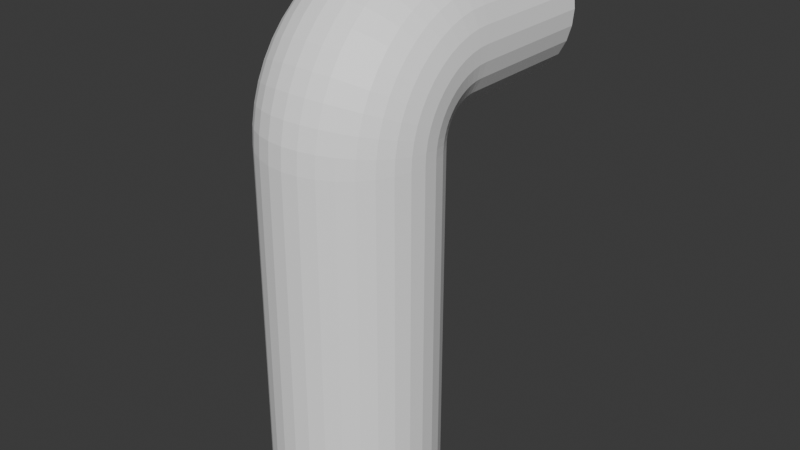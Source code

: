 # Source: octagon_waterfall_pipe.blend  (saved by Blender 4.2.66; exported with 4.5.12 LTS)
import bpy
from mathutils import Matrix  # noqa: F401  (used for matrix-valued properties, if any)

bpy.ops.wm.read_factory_settings(use_empty=True)
scene = bpy.context.scene
scene.name = 'Scene'

# ---- collections
col_collection = bpy.data.collections.new('Collection'); scene.collection.children.link(col_collection)

# ---- materials (node trees are filled in below, after node groups)
mat_watefall = bpy.data.materials.new('watefall')

# ---- material node trees
mat_watefall.use_nodes = True; mat_watefall.node_tree.nodes.clear()
_N = mat_watefall.node_tree.nodes; _L = mat_watefall.node_tree.links
n0 = _N.new('ShaderNodeBsdfPrincipled'); n0.name = 'Principled BSDF'; n0.location = (10, 300)
n1 = _N.new('ShaderNodeOutputMaterial'); n1.name = 'Material Output'; n1.location = (300, 300)
n2 = _N.new('ShaderNodeBrightContrast'); n2.name = 'Brightness/Contrast'; n2.location = (-280, 280)
_L.new(n0.outputs[0], n1.inputs[0])
_L.new(n2.outputs[0], n0.inputs[0])
n1.is_active_output = True

# ---- world
world_world = bpy.data.worlds.new('World'); scene.world = world_world
world_world.use_nodes = True; world_world.node_tree.nodes.clear()
_N = world_world.node_tree.nodes; _L = world_world.node_tree.links
n0 = _N.new('ShaderNodeOutputWorld'); n0.name = 'World Output'; n0.location = (300, 300)
n1 = _N.new('ShaderNodeBackground'); n1.name = 'Background'; n1.location = (10, 300)
n1.inputs[0].default_value = (0.05088, 0.05088, 0.05088, 1.0)
_L.new(n1.outputs[0], n0.inputs[0])
n0.is_active_output = True
world_world.color = (0.05088, 0.05088, 0.05088)
world_world.sun_shadow_jitter_overblur = 0.0

# ---- meshes
me_cylinder = bpy.data.meshes.new('Cylinder')
me_cylinder.from_pydata([(0.0, 1.0, -3.587), (0.0, 1.0, 1.0), (0.1951, 0.9808, -3.587), (0.1951, 0.9808, 1.0), (0.3827, 0.9239, -3.587), (0.3827, 0.9239, 1.0), (0.5556, 0.8315, -3.587), (0.5556, 0.8315, 1.0), (0.7071, 0.7071, -3.587), (0.7071, 0.7071, 1.0), (0.8315, 0.5556, -3.587), (0.8315, 0.5556, 1.0), (0.9239, 0.3827, -3.587), (0.9239, 0.3827, 1.0), (0.9808, 0.1951, -3.587), (0.9808, 0.1951, 1.0), (1.0, 0.0, -3.587), (1.0, 0.0, 1.0), (0.9808, -0.1951, -3.587), (0.9808, -0.1951, 1.0), (0.9239, -0.3827, -3.587), (0.9239, -0.3827, 1.0), (0.8315, -0.5556, -3.587), (0.8315, -0.5556, 1.0), (0.7071, -0.7071, -3.587), (0.7071, -0.7071, 1.0), (0.5556, -0.8315, -3.587), (0.5556, -0.8315, 1.0), (0.3827, -0.9239, -3.587), (0.3827, -0.9239, 1.0), (0.1951, -0.9808, -3.587), (0.1951, -0.9808, 1.0), (0.0, -1.0, -3.587), (0.0, -1.0, 1.0), (-0.1951, -0.9808, -3.587), (-0.1951, -0.9808, 1.0), (-0.3827, -0.9239, -3.587), (-0.3827, -0.9239, 1.0), (-0.5556, -0.8315, -3.587), (-0.5556, -0.8315, 1.0), (-0.7071, -0.7071, -3.587), (-0.7071, -0.7071, 1.0), (-0.8315, -0.5556, -3.587), (-0.8315, -0.5556, 1.0), (-0.9239, -0.3827, -3.587), (-0.9239, -0.3827, 1.0), (-0.9808, -0.1951, -3.587), (-0.9808, -0.1951, 1.0), (-1.0, 0.0, -3.587), (-1.0, 0.0, 1.0), (-0.9808, 0.1951, -3.587), (-0.9808, 0.1951, 1.0), (-0.9239, 0.3827, -3.587), (-0.9239, 0.3827, 1.0), (-0.8315, 0.5556, -3.587), (-0.8315, 0.5556, 1.0), (-0.7071, 0.7071, -3.587), (-0.7071, 0.7071, 1.0), (-0.5556, 0.8315, -3.587), (-0.5556, 0.8315, 1.0), (-0.3827, 0.9239, -3.587), (-0.3827, 0.9239, 1.0), (-0.1951, 0.9808, -3.587), (-0.1951, 0.9808, 1.0), (0.1951, 0.9808, 1.003), (0.3827, 0.9244, 1.01), (0.5556, 0.8328, 1.022), (0.7071, 0.7095, 1.039), (0.8315, 0.5593, 1.058), (0.9239, 0.3879, 1.081), (0.9808, 0.2019, 1.105), (1.0, 0.008451, 1.131), (0.9808, -0.185, 1.156), (0.9239, -0.371, 1.181), (0.8315, -0.5424, 1.203), (0.7071, -0.6926, 1.223), (0.5556, -0.8159, 1.239), (0.3827, -0.9075, 1.251), (0.1951, -0.9639, 1.259), (0.0, -0.983, 1.261), (-0.1951, -0.9639, 1.259), (-0.3827, -0.9075, 1.251), (-0.5556, -0.8159, 1.239), (-0.7071, -0.6926, 1.223), (-0.8315, -0.5424, 1.203), (-0.9239, -0.371, 1.181), (-0.9808, -0.185, 1.156), (-1.0, 0.008451, 1.131), (-0.9808, 0.2019, 1.105), (-0.9239, 0.3879, 1.081), (-0.8315, 0.5593, 1.058), (-0.7071, 0.7095, 1.039), (-0.5556, 0.8328, 1.022), (-0.3827, 0.9244, 1.01), (-0.1951, 0.9808, 1.003), (0.1951, 0.9813, 1.006), (0.3827, 0.9263, 1.02), (0.5556, 0.837, 1.044), (0.7071, 0.7169, 1.076), (0.8315, 0.5705, 1.116), (0.9239, 0.4036, 1.16), (0.9808, 0.2223, 1.209), (1.0, 0.03391, 1.259), (0.9808, -0.1545, 1.31), (0.9239, -0.3357, 1.359), (0.8315, -0.5027, 1.403), (0.7071, -0.6491, 1.442), (0.5556, -0.7692, 1.475), (0.3827, -0.8585, 1.499), (0.1951, -0.9135, 1.513), (0.0, -0.932, 1.518), (-0.1951, -0.9135, 1.513), (-0.3827, -0.8585, 1.499), (-0.5556, -0.7692, 1.475), (-0.7071, -0.6491, 1.442), (-0.8315, -0.5027, 1.403), (-0.9239, -0.3357, 1.359), (-0.9808, -0.1545, 1.31), (-1.0, 0.03391, 1.259), (-0.9808, 0.2223, 1.209), (-0.9239, 0.4036, 1.16), (-0.8315, 0.5705, 1.116), (-0.7071, 0.7169, 1.076), (-0.5556, 0.837, 1.044), (-0.3827, 0.9263, 1.02), (-0.1951, 0.9813, 1.006), (0.1951, 0.9821, 1.008), (0.3827, 0.9295, 1.03), (0.5556, 0.8441, 1.065), (0.7071, 0.7292, 1.113), (0.8315, 0.5892, 1.171), (0.9239, 0.4295, 1.237), (0.9808, 0.2562, 1.309), (1.0, 0.07593, 1.384), (0.9808, -0.1043, 1.458), (0.9239, -0.2776, 1.53), (0.8315, -0.4373, 1.596), (0.7071, -0.5773, 1.654), (0.5556, -0.6922, 1.702), (0.3827, -0.7776, 1.737), (0.1951, -0.8302, 1.759), (0.0, -0.8479, 1.766), (-0.1951, -0.8302, 1.759), (-0.3827, -0.7776, 1.737), (-0.5556, -0.6922, 1.702), (-0.7071, -0.5773, 1.654), (-0.8315, -0.4373, 1.596), (-0.9239, -0.2776, 1.53), (-0.9808, -0.1043, 1.458), (-1.0, 0.07593, 1.384), (-0.9808, 0.2562, 1.309), (-0.9239, 0.4295, 1.237), (-0.8315, 0.5892, 1.171), (-0.7071, 0.7292, 1.113), (-0.5556, 0.8441, 1.065), (-0.3827, 0.9295, 1.03), (-0.1951, 0.9821, 1.008), (0.1951, 0.9832, 1.011), (0.3827, 0.9339, 1.039), (0.5556, 0.8539, 1.086), (0.7071, 0.7462, 1.148), (0.8315, 0.6149, 1.224), (0.9239, 0.4652, 1.31), (0.9808, 0.3028, 1.404), (1.0, 0.1338, 1.501), (0.9808, -0.03514, 1.599), (0.9239, -0.1976, 1.693), (0.8315, -0.3473, 1.779), (0.7071, -0.4786, 1.855), (0.5556, -0.5863, 1.917), (0.3827, -0.6663, 1.963), (0.1951, -0.7156, 1.992), (0.0, -0.7322, 2.001), (-0.1951, -0.7156, 1.992), (-0.3827, -0.6663, 1.963), (-0.5556, -0.5863, 1.917), (-0.7071, -0.4786, 1.855), (-0.8315, -0.3473, 1.779), (-0.9239, -0.1976, 1.693), (-0.9808, -0.03514, 1.599), (-1.0, 0.1338, 1.501), (-0.9808, 0.3028, 1.404), (-0.9239, 0.4652, 1.31), (-0.8315, 0.6149, 1.224), (-0.7071, 0.7462, 1.148), (-0.5556, 0.8539, 1.086), (-0.3827, 0.9339, 1.039), (-0.1951, 0.9832, 1.011), (0.1951, 0.9847, 1.013), (0.3827, 0.9395, 1.048), (0.5556, 0.8662, 1.104), (0.7071, 0.7675, 1.18), (0.8315, 0.6473, 1.272), (0.9239, 0.5102, 1.377), (0.9808, 0.3613, 1.492), (1.0, 0.2065, 1.61), (0.9808, 0.05177, 1.729), (0.9239, -0.09705, 1.843), (0.8315, -0.2342, 1.949), (0.7071, -0.3544, 2.041), (0.5556, -0.4531, 2.117), (0.3827, -0.5264, 2.173), (0.1951, -0.5716, 2.207), (0.0, -0.5868, 2.219), (-0.1951, -0.5716, 2.207), (-0.3827, -0.5264, 2.173), (-0.5556, -0.4531, 2.117), (-0.7071, -0.3544, 2.041), (-0.8315, -0.2342, 1.949), (-0.9239, -0.09705, 1.843), (-0.9808, 0.05177, 1.729), (-1.0, 0.2065, 1.61), (-0.9808, 0.3613, 1.492), (-0.9239, 0.5102, 1.377), (-0.8315, 0.6473, 1.272), (-0.7071, 0.7675, 1.18), (-0.5556, 0.8662, 1.104), (-0.3827, 0.9395, 1.048), (-0.1951, 0.9847, 1.013), (0.1951, 0.9864, 1.016), (0.3827, 0.9462, 1.056), (0.5556, 0.8808, 1.121), (0.7071, 0.7929, 1.209), (0.8315, 0.6858, 1.316), (0.9239, 0.5635, 1.438), (0.9808, 0.4309, 1.571), (1.0, 0.2929, 1.709), (0.9808, 0.155, 1.847), (0.9239, 0.0223, 1.98), (0.8315, -0.09994, 2.102), (0.7071, -0.2071, 2.209), (0.5556, -0.295, 2.297), (0.3827, -0.3604, 2.362), (0.1951, -0.4006, 2.403), (0.0, -0.4142, 2.416), (-0.1951, -0.4006, 2.403), (-0.3827, -0.3604, 2.362), (-0.5556, -0.295, 2.297), (-0.7071, -0.2071, 2.209), (-0.8315, -0.09994, 2.102), (-0.9239, 0.0223, 1.98), (-0.9808, 0.155, 1.847), (-1.0, 0.2929, 1.709), (-0.9808, 0.4309, 1.571), (-0.9239, 0.5635, 1.438), (-0.8315, 0.6858, 1.316), (-0.7071, 0.7929, 1.209), (-0.5556, 0.8808, 1.121), (-0.3827, 0.9462, 1.056), (-0.1951, 0.9864, 1.016), (0.1951, 0.9885, 1.017), (0.3827, 0.9538, 1.063), (0.5556, 0.8976, 1.136), (0.7071, 0.8219, 1.235), (0.8315, 0.7296, 1.355), (0.9239, 0.6244, 1.492), (0.9808, 0.5102, 1.641), (1.0, 0.3914, 1.796), (0.9808, 0.2726, 1.95), (0.9239, 0.1584, 2.099), (0.8315, 0.05319, 2.236), (0.7071, -0.03906, 2.357), (0.5556, -0.1148, 2.455), (0.3827, -0.171, 2.529), (0.1951, -0.2057, 2.574), (0.0, -0.2174, 2.589), (-0.1951, -0.2057, 2.574), (-0.3827, -0.171, 2.529), (-0.5556, -0.1148, 2.455), (-0.7071, -0.03906, 2.357), (-0.8315, 0.05319, 2.236), (-0.9239, 0.1584, 2.099), (-0.9808, 0.2726, 1.95), (-1.0, 0.3914, 1.796), (-0.9808, 0.5102, 1.641), (-0.9239, 0.6244, 1.492), (-0.8315, 0.7296, 1.355), (-0.7071, 0.8219, 1.235), (-0.5556, 0.8976, 1.136), (-0.3827, 0.9538, 1.063), (-0.1951, 0.9885, 1.017), (0.1951, 0.9907, 1.019), (0.3827, 0.9623, 1.068), (0.5556, 0.9161, 1.148), (0.7071, 0.8539, 1.256), (0.8315, 0.7781, 1.387), (0.9239, 0.6917, 1.537), (0.9808, 0.5979, 1.7), (1.0, 0.5003, 1.869), (0.9808, 0.4028, 2.037), (0.9239, 0.309, 2.2), (0.8315, 0.2226, 2.35), (0.7071, 0.1468, 2.481), (0.5556, 0.08461, 2.589), (0.3827, 0.0384, 2.669), (0.1951, 0.009948, 2.718), (0.0, 0.0003414, 2.735), (-0.1951, 0.009948, 2.718), (-0.3827, 0.0384, 2.669), (-0.5556, 0.08461, 2.589), (-0.7071, 0.1468, 2.481), (-0.8315, 0.2226, 2.35), (-0.9239, 0.309, 2.2), (-0.9808, 0.4028, 2.037), (-1.0, 0.5003, 1.869), (-0.9808, 0.5979, 1.7), (-0.9239, 0.6917, 1.537), (-0.8315, 0.7781, 1.387), (-0.7071, 0.8539, 1.256), (-0.5556, 0.9161, 1.148), (-0.3827, 0.9623, 1.068), (-0.1951, 0.9907, 1.019), (0.1951, 0.9932, 1.02), (0.3827, 0.9714, 1.073), (0.5556, 0.9361, 1.158), (0.7071, 0.8885, 1.273), (0.8315, 0.8305, 1.413), (0.9239, 0.7643, 1.573), (0.9808, 0.6925, 1.746), (1.0, 0.6179, 1.927), (0.9808, 0.5432, 2.107), (0.9239, 0.4714, 2.28), (0.8315, 0.4053, 2.44), (0.7071, 0.3473, 2.58), (0.5556, 0.2997, 2.695), (0.3827, 0.2643, 2.78), (0.1951, 0.2425, 2.833), (0.0, 0.2352, 2.851), (-0.1951, 0.2425, 2.833), (-0.3827, 0.2643, 2.78), (-0.5556, 0.2997, 2.695), (-0.7071, 0.3473, 2.58), (-0.8315, 0.4053, 2.44), (-0.9239, 0.4714, 2.28), (-0.9808, 0.5432, 2.107), (-1.0, 0.6179, 1.927), (-0.9808, 0.6925, 1.746), (-0.9239, 0.7643, 1.573), (-0.8315, 0.8305, 1.413), (-0.7071, 0.8885, 1.273), (-0.5556, 0.9361, 1.158), (-0.3827, 0.9714, 1.073), (-0.1951, 0.9932, 1.02), (0.3827, 0.9811, 1.076), (0.5556, 0.9572, 1.166), (0.7071, 0.925, 1.286), (0.8315, 0.8858, 1.432), (0.9239, 0.841, 1.599), (0.9808, 0.7925, 1.78), (1.0, 0.742, 1.969), (0.9808, 0.6915, 2.157), (0.9239, 0.6429, 2.339), (0.8315, 0.5982, 2.506), (0.7071, 0.559, 2.652), (0.5556, 0.5268, 2.772), (0.3827, 0.5029, 2.861), (0.1951, 0.4881, 2.916), (0.0, 0.4832, 2.935), (-0.1951, 0.4881, 2.916), (-0.3827, 0.5029, 2.861), (-0.5556, 0.5268, 2.772), (-0.7071, 0.559, 2.652), (-0.8315, 0.5982, 2.506), (-0.9239, 0.6429, 2.339), (-0.9808, 0.6915, 2.157), (-1.0, 0.742, 1.969), (-0.9808, 0.7925, 1.78), (-0.9239, 0.841, 1.599), (-0.8315, 0.8858, 1.432), (-0.7071, 0.925, 1.286), (-0.5556, 0.9572, 1.166), (-0.3827, 0.9811, 1.076), (0.3827, 0.9911, 1.079), (0.5556, 0.9791, 1.17), (0.7071, 0.9629, 1.294), (0.8315, 0.9431, 1.444), (0.9239, 0.9205, 1.615), (0.9808, 0.896, 1.801), (1.0, 0.8706, 1.995), (0.9808, 0.8451, 2.188), (0.9239, 0.8206, 2.374), (0.8315, 0.798, 2.545), (0.7071, 0.7783, 2.696), (0.5556, 0.762, 2.819), (0.3827, 0.75, 2.911), (0.1951, 0.7425, 2.967), (0.0, 0.74, 2.986), (-0.1951, 0.7425, 2.967), (-0.3827, 0.75, 2.911), (-0.5556, 0.762, 2.819), (-0.7071, 0.7783, 2.696), (-0.8315, 0.798, 2.545), (-0.9239, 0.8206, 2.374), (-0.9808, 0.8451, 2.188), (-1.0, 0.8706, 1.995), (-0.9808, 0.896, 1.801), (-0.9239, 0.9205, 1.615), (-0.8315, 0.9431, 1.444), (-0.7071, 0.9629, 1.294), (-0.5556, 0.9791, 1.17), (-0.3827, 0.9911, 1.079), (0.0, 1.001, 1.003), (0.1951, 1.001, 1.023), (0.3827, 1.001, 1.079), (0.5556, 1.001, 1.172), (0.7071, 1.001, 1.296), (0.8315, 1.001, 1.448), (0.9239, 1.001, 1.621), (0.9808, 1.001, 1.808), (1.0, 1.001, 2.003), (0.9808, 1.001, 2.198), (0.9239, 1.001, 2.386), (0.8315, 1.001, 2.559), (0.7071, 1.001, 2.71), (0.5556, 1.001, 2.835), (0.3827, 1.001, 2.927), (0.1951, 1.001, 2.984), (0.0, 1.001, 3.003), (-0.1951, 1.001, 2.984), (-0.3827, 1.001, 2.927), (-0.5556, 1.001, 2.835), (-0.7071, 1.001, 2.71), (-0.8315, 1.001, 2.559), (-0.9239, 1.001, 2.386), (-0.9808, 1.001, 2.198), (-1.0, 1.001, 2.003), (-0.9808, 1.001, 1.808), (-0.9239, 1.001, 1.621), (-0.8315, 1.001, 1.448), (-0.7071, 1.001, 1.296), (-0.5556, 1.001, 1.172), (-0.3827, 1.001, 1.079), (-0.1951, 1.001, 1.023), (0.0, 2.615, 1.0), (0.1951, 2.595, 1.0), (-0.1951, 2.595, 1.0), (0.1951, 2.595, 1.003), (-0.1951, 2.595, 1.003), (0.1951, 2.596, 1.006), (-0.1951, 2.596, 1.006), (0.1951, 2.597, 1.008), (-0.1951, 2.597, 1.008), (0.1951, 2.598, 1.011), (-0.1951, 2.598, 1.011), (0.1951, 2.599, 1.013), (-0.1951, 2.599, 1.013), (0.1951, 2.601, 1.016), (-0.1951, 2.601, 1.016), (0.1951, 2.603, 1.017), (-0.1951, 2.603, 1.017), (0.1951, 2.605, 1.019), (-0.1951, 2.605, 1.019), (0.1951, 2.608, 1.02), (0.3827, 2.586, 1.073), (-0.3827, 2.586, 1.073), (-0.1951, 2.608, 1.02), (0.3827, 2.596, 1.076), (-0.3827, 2.596, 1.076), (0.3827, 2.606, 1.079), (0.5556, 2.594, 1.17), (-0.5556, 2.594, 1.17), (-0.3827, 2.606, 1.079), (0.0, 2.616, 1.003), (0.1951, 2.616, 1.023), (0.3827, 2.616, 1.079), (0.5556, 2.616, 1.172), (0.7071, 2.616, 1.296), (0.8315, 2.616, 1.448), (0.9239, 2.616, 1.621), (0.9808, 2.616, 1.808), (1.0, 2.616, 2.003), (0.9808, 2.616, 2.198), (0.9239, 2.616, 2.386), (0.8315, 2.616, 2.559), (0.7071, 2.616, 2.71), (0.5556, 2.616, 2.835), (0.3827, 2.616, 2.927), (0.1951, 2.616, 2.984), (0.0, 2.616, 3.003), (-0.1951, 2.616, 2.984), (-0.3827, 2.616, 2.927), (-0.5556, 2.616, 2.835), (-0.7071, 2.616, 2.71), (-0.8315, 2.616, 2.559), (-0.9239, 2.616, 2.386), (-0.9808, 2.616, 2.198), (-1.0, 2.616, 2.003), (-0.9808, 2.616, 1.808), (-0.9239, 2.616, 1.621), (-0.8315, 2.616, 1.448), (-0.7071, 2.616, 1.296), (-0.5556, 2.616, 1.172), (-0.3827, 2.616, 1.079), (-0.1951, 2.616, 1.023)], [], [(0, 1, 3, 2), (2, 3, 5, 4), (4, 5, 7, 6), (6, 7, 9, 8), (8, 9, 11, 10), (10, 11, 13, 12), (12, 13, 15, 14), (14, 15, 17, 16), (16, 17, 19, 18), (18, 19, 21, 20), (20, 21, 23, 22), (22, 23, 25, 24), (24, 25, 27, 26), (26, 27, 29, 28), (28, 29, 31, 30), (30, 31, 33, 32), (32, 33, 35, 34), (34, 35, 37, 36), (36, 37, 39, 38), (38, 39, 41, 40), (40, 41, 43, 42), (42, 43, 45, 44), (44, 45, 47, 46), (46, 47, 49, 48), (48, 49, 51, 50), (50, 51, 53, 52), (52, 53, 55, 54), (54, 55, 57, 56), (56, 57, 59, 58), (58, 59, 61, 60), (60, 61, 63, 62), (62, 63, 1, 0), (0, 2, 4, 6, 8, 10, 12, 14, 16, 18, 20, 22, 24, 26, 28, 30, 32, 34, 36, 38, 40, 42, 44, 46, 48, 50, 52, 54, 56, 58, 60, 62), (11, 9, 67, 68), (29, 27, 76, 77), (47, 45, 85, 86), (218, 249, 447, 445), (371, 400, 461, 457), (21, 19, 72, 73), (39, 37, 81, 82), (57, 55, 90, 91), (13, 11, 68, 69), (31, 29, 77, 78), (49, 47, 86, 87), (5, 3, 64, 65), (23, 21, 73, 74), (41, 39, 82, 83), (59, 57, 91, 92), (15, 13, 69, 70), (33, 31, 78, 79), (51, 49, 87, 88), (7, 5, 65, 66), (25, 23, 74, 75), (43, 41, 83, 84), (61, 59, 92, 93), (17, 15, 70, 71), (35, 33, 79, 80), (53, 51, 88, 89), (9, 7, 66, 67), (27, 25, 75, 76), (45, 43, 84, 85), (63, 61, 93, 94), (19, 17, 71, 72), (37, 35, 80, 81), (55, 53, 89, 90), (76, 75, 106, 107), (90, 89, 120, 121), (77, 76, 107, 108), (409, 408, 469, 470), (91, 90, 121, 122), (78, 77, 108, 109), (65, 64, 95, 96), (92, 91, 122, 123), (79, 78, 109, 110), (66, 65, 96, 97), (93, 92, 123, 124), (80, 79, 110, 111), (67, 66, 97, 98), (94, 93, 124, 125), (81, 80, 111, 112), (68, 67, 98, 99), (408, 407, 468, 469), (82, 81, 112, 113), (69, 68, 99, 100), (83, 82, 113, 114), (70, 69, 100, 101), (84, 83, 114, 115), (71, 70, 101, 102), (85, 84, 115, 116), (72, 71, 102, 103), (86, 85, 116, 117), (73, 72, 103, 104), (87, 86, 117, 118), (74, 73, 104, 105), (88, 87, 118, 119), (75, 74, 105, 106), (89, 88, 119, 120), (110, 109, 140, 141), (97, 96, 127, 128), (124, 123, 154, 155), (111, 110, 141, 142), (98, 97, 128, 129), (125, 124, 155, 156), (112, 111, 142, 143), (99, 98, 129, 130), (407, 406, 467, 468), (113, 112, 143, 144), (100, 99, 130, 131), (114, 113, 144, 145), (101, 100, 131, 132), (115, 114, 145, 146), (102, 101, 132, 133), (116, 115, 146, 147), (103, 102, 133, 134), (117, 116, 147, 148), (104, 103, 134, 135), (118, 117, 148, 149), (105, 104, 135, 136), (119, 118, 149, 150), (106, 105, 136, 137), (120, 119, 150, 151), (107, 106, 137, 138), (121, 120, 151, 152), (108, 107, 138, 139), (432, 401, 462, 493), (122, 121, 152, 153), (109, 108, 139, 140), (96, 95, 126, 127), (123, 122, 153, 154), (144, 143, 174, 175), (131, 130, 161, 162), (145, 144, 175, 176), (132, 131, 162, 163), (146, 145, 176, 177), (133, 132, 163, 164), (147, 146, 177, 178), (134, 133, 164, 165), (148, 147, 178, 179), (135, 134, 165, 166), (149, 148, 179, 180), (136, 135, 166, 167), (150, 149, 180, 181), (137, 136, 167, 168), (151, 150, 181, 182), (138, 137, 168, 169), (152, 151, 182, 183), (139, 138, 169, 170), (406, 405, 466, 467), (153, 152, 183, 184), (140, 139, 170, 171), (127, 126, 157, 158), (154, 153, 184, 185), (141, 140, 171, 172), (128, 127, 158, 159), (155, 154, 185, 186), (142, 141, 172, 173), (129, 128, 159, 160), (156, 155, 186, 187), (143, 142, 173, 174), (130, 129, 160, 161), (431, 432, 493, 492), (178, 177, 208, 209), (165, 164, 195, 196), (179, 178, 209, 210), (166, 165, 196, 197), (180, 179, 210, 211), (167, 166, 197, 198), (181, 180, 211, 212), (168, 167, 198, 199), (182, 181, 212, 213), (169, 168, 199, 200), (183, 182, 213, 214), (170, 169, 200, 201), (372, 343, 456, 458), (184, 183, 214, 215), (171, 170, 201, 202), (158, 157, 188, 189), (185, 184, 215, 216), (172, 171, 202, 203), (159, 158, 189, 190), (186, 185, 216, 217), (173, 172, 203, 204), (160, 159, 190, 191), (187, 186, 217, 218), (174, 173, 204, 205), (161, 160, 191, 192), (405, 404, 465, 466), (175, 174, 205, 206), (162, 161, 192, 193), (176, 175, 206, 207), (163, 162, 193, 194), (177, 176, 207, 208), (164, 163, 194, 195), (212, 211, 242, 243), (199, 198, 229, 230), (213, 212, 243, 244), (200, 199, 230, 231), (214, 213, 244, 245), (201, 200, 231, 232), (430, 431, 492, 491), (215, 214, 245, 246), (202, 201, 232, 233), (189, 188, 219, 220), (216, 215, 246, 247), (203, 202, 233, 234), (190, 189, 220, 221), (217, 216, 247, 248), (204, 203, 234, 235), (191, 190, 221, 222), (218, 217, 248, 249), (205, 204, 235, 236), (192, 191, 222, 223), (1, 63, 435, 433), (206, 205, 236, 237), (193, 192, 223, 224), (207, 206, 237, 238), (194, 193, 224, 225), (208, 207, 238, 239), (195, 194, 225, 226), (209, 208, 239, 240), (196, 195, 226, 227), (210, 209, 240, 241), (197, 196, 227, 228), (211, 210, 241, 242), (198, 197, 228, 229), (187, 218, 445, 443), (246, 245, 276, 277), (233, 232, 263, 264), (220, 219, 250, 251), (247, 246, 277, 278), (234, 233, 264, 265), (221, 220, 251, 252), (248, 247, 278, 279), (235, 234, 265, 266), (222, 221, 252, 253), (249, 248, 279, 280), (236, 235, 266, 267), (223, 222, 253, 254), (403, 404, 465, 464), (237, 236, 267, 268), (224, 223, 254, 255), (238, 237, 268, 269), (225, 224, 255, 256), (239, 238, 269, 270), (226, 225, 256, 257), (240, 239, 270, 271), (227, 226, 257, 258), (241, 240, 271, 272), (228, 227, 258, 259), (242, 241, 272, 273), (229, 228, 259, 260), (243, 242, 273, 274), (230, 229, 260, 261), (244, 243, 274, 275), (231, 230, 261, 262), (245, 244, 275, 276), (232, 231, 262, 263), (253, 252, 283, 284), (280, 279, 310, 311), (267, 266, 297, 298), (254, 253, 284, 285), (430, 429, 490, 491), (268, 267, 298, 299), (255, 254, 285, 286), (269, 268, 299, 300), (256, 255, 286, 287), (270, 269, 300, 301), (257, 256, 287, 288), (271, 270, 301, 302), (258, 257, 288, 289), (272, 271, 302, 303), (259, 258, 289, 290), (273, 272, 303, 304), (260, 259, 290, 291), (274, 273, 304, 305), (261, 260, 291, 292), (275, 274, 305, 306), (262, 261, 292, 293), (276, 275, 306, 307), (263, 262, 293, 294), (341, 371, 457, 454), (277, 276, 307, 308), (264, 263, 294, 295), (251, 250, 281, 282), (278, 277, 308, 309), (265, 264, 295, 296), (252, 251, 282, 283), (279, 278, 309, 310), (266, 265, 296, 297), (287, 286, 317, 318), (301, 300, 331, 332), (288, 287, 318, 319), (302, 301, 332, 333), (289, 288, 319, 320), (303, 302, 333, 334), (290, 289, 320, 321), (304, 303, 334, 335), (291, 290, 321, 322), (305, 304, 335, 336), (292, 291, 322, 323), (306, 305, 336, 337), (293, 292, 323, 324), (307, 306, 337, 338), (294, 293, 324, 325), (250, 219, 446, 448), (308, 307, 338, 339), (295, 294, 325, 326), (282, 281, 312, 313), (309, 308, 339, 340), (296, 295, 326, 327), (283, 282, 313, 314), (310, 309, 340, 341), (297, 296, 327, 328), (284, 283, 314, 315), (311, 310, 341, 342), (298, 297, 328, 329), (285, 284, 315, 316), (402, 403, 464, 463), (299, 298, 329, 330), (286, 285, 316, 317), (300, 299, 330, 331), (321, 320, 350, 351), (335, 334, 364, 365), (322, 321, 351, 352), (336, 335, 365, 366), (323, 322, 352, 353), (337, 336, 366, 367), (324, 323, 353, 354), (338, 337, 367, 368), (325, 324, 354, 355), (429, 428, 489, 490), (339, 338, 368, 369), (326, 325, 355, 356), (95, 64, 436, 438), (340, 339, 369, 370), (327, 326, 356, 357), (314, 313, 343, 344), (341, 340, 370, 371), (328, 327, 357, 358), (315, 314, 344, 345), (401, 402, 463, 462), (329, 328, 358, 359), (316, 315, 345, 346), (428, 427, 488, 489), (330, 329, 359, 360), (317, 316, 346, 347), (331, 330, 360, 361), (318, 317, 347, 348), (332, 331, 361, 362), (319, 318, 348, 349), (333, 332, 362, 363), (320, 319, 349, 350), (334, 333, 363, 364), (354, 353, 382, 383), (368, 367, 396, 397), (355, 354, 383, 384), (311, 342, 455, 451), (369, 368, 397, 398), (356, 355, 384, 385), (427, 426, 487, 488), (370, 369, 398, 399), (357, 356, 385, 386), (344, 343, 372, 373), (371, 370, 399, 400), (358, 357, 386, 387), (345, 344, 373, 374), (426, 425, 486, 487), (359, 358, 387, 388), (346, 345, 374, 375), (343, 313, 453, 456), (360, 359, 388, 389), (347, 346, 375, 376), (361, 360, 389, 390), (348, 347, 376, 377), (362, 361, 390, 391), (349, 348, 377, 378), (363, 362, 391, 392), (350, 349, 378, 379), (364, 363, 392, 393), (351, 350, 379, 380), (365, 364, 393, 394), (352, 351, 380, 381), (366, 365, 394, 395), (353, 352, 381, 382), (367, 366, 395, 396), (386, 385, 416, 417), (219, 188, 444, 446), (425, 424, 485, 486), (387, 386, 417, 418), (374, 373, 404, 405), (156, 187, 443, 441), (388, 387, 418, 419), (375, 374, 405, 406), (424, 423, 484, 485), (389, 388, 419, 420), (376, 375, 406, 407), (390, 389, 420, 421), (377, 376, 407, 408), (391, 390, 421, 422), (378, 377, 408, 409), (392, 391, 422, 423), (379, 378, 409, 410), (393, 392, 423, 424), (380, 379, 410, 411), (394, 393, 424, 425), (381, 380, 411, 412), (395, 394, 425, 426), (382, 381, 412, 413), (396, 395, 426, 427), (383, 382, 413, 414), (397, 396, 427, 428), (384, 383, 414, 415), (342, 341, 454, 455), (398, 397, 428, 429), (385, 384, 415, 416), (423, 422, 483, 484), (399, 398, 429, 430), (478, 477, 476, 475, 474, 473, 472, 471, 470, 469, 468, 467, 466, 465, 459, 464, 458, 456, 453, 463, 452, 450, 448, 446, 444, 442, 440, 438, 436, 434, 462, 433, 435, 437, 439, 441, 443, 445, 447, 449, 451, 455, 493, 454, 457, 461, 492, 460, 491, 490, 489, 488, 487, 486, 485, 484, 483, 482, 481, 480, 479), (410, 409, 470, 471), (404, 373, 459, 465), (411, 410, 471, 472), (399, 430, 491, 460), (412, 411, 472, 473), (126, 95, 438, 440), (94, 125, 439, 437), (413, 412, 473, 474), (281, 250, 448, 450), (414, 413, 474, 475), (157, 126, 440, 442), (415, 414, 475, 476), (249, 280, 449, 447), (3, 1, 433, 434), (416, 415, 476, 477), (125, 156, 441, 439), (280, 311, 451, 449), (417, 416, 477, 478), (312, 281, 450, 452), (418, 417, 478, 479), (64, 3, 434, 436), (373, 372, 458, 459), (419, 418, 479, 480), (63, 94, 437, 435), (400, 399, 460, 461), (420, 419, 480, 481), (188, 157, 442, 444), (313, 312, 452, 453), (421, 420, 481, 482), (422, 421, 482, 483), (434, 433, 435, 437, 439, 441, 443, 445, 447, 449, 451, 455, 454, 457, 461, 460, 491, 492, 493, 462, 463, 464, 465, 459, 458, 456, 453, 452, 450, 448, 446, 444, 442, 440, 438, 436)])
_uv = me_cylinder.uv_layers.new(name='UVMap')
_uv.uv.foreach_set('vector', [1.0, 0.5, 1.0, 1.0, 0.9688, 1.0, 0.9688, 0.5, 0.9688, 0.5, 0.9688, 1.0, 0.9375, 1.0, 0.9375, 0.5, 0.9375, 0.5, 0.9375, 1.0, 0.9062, 1.0, 0.9062, 0.5, 0.9062, 0.5, 0.9062, 1.0, 0.875, 1.0, 0.875, 0.5, 0.875, 0.5, 0.875, 1.0, 0.8438, 1.0, 0.8438, 0.5, 0.8438, 0.5, 0.8438, 1.0, 0.8125, 1.0, 0.8125, 0.5, 0.8125, 0.5, 0.8125, 1.0, 0.7812, 1.0, 0.7812, 0.5, 0.7812, 0.5, 0.7812, 1.0, 0.75, 1.0, 0.75, 0.5, 0.9995, -0.001421, 0.9995, 1.001, 0.9401, 1.001, 0.9401, -0.001421, 0.9401, -0.001421, 0.9401, 1.001, 0.8807, 1.001, 0.8807, -0.001421, 0.8807, -0.001421, 0.8807, 1.001, 0.8212, 1.001, 0.8212, -0.001421, 0.8212, -0.001421, 0.8212, 1.001, 0.7618, 1.001, 0.7618, -0.001421, 0.7618, -0.001421, 0.7618, 1.001, 0.7024, 1.001, 0.7024, -0.001421, 0.7024, -0.001421, 0.7024, 1.001, 0.6429, 1.001, 0.6429, -0.001421, 0.6429, -0.001421, 0.6429, 1.001, 0.5835, 1.001, 0.5835, -0.001421, 0.5835, -0.001421, 0.5835, 1.001, 0.5241, 1.001, 0.5241, -0.001421, 0.5241, -0.001421, 0.5241, 1.001, 0.4647, 1.001, 0.4647, -0.001421, 0.4647, -0.001421, 0.4647, 1.001, 0.4052, 1.001, 0.4052, -0.001421, 0.4052, -0.001421, 0.4052, 1.001, 0.3458, 1.001, 0.3458, -0.001421, 0.3458, -0.001421, 0.3458, 1.001, 0.2864, 1.001, 0.2864, -0.001421, 0.2864, -0.001421, 0.2864, 1.001, 0.227, 1.001, 0.227, -0.001421, 0.227, -0.001421, 0.227, 1.001, 0.1675, 1.001, 0.1675, -0.001421, 0.1675, -0.001421, 0.1675, 1.001, 0.1081, 1.001, 0.1081, -0.001421, 0.1081, -0.001421, 0.1081, 1.001, 0.04867, 1.001, 0.04867, -0.001421, 0.04867, -0.001421, 0.04867, 1.001, -0.01076, 1.001, -0.01076, -0.001421, 0.2188, 0.5, 0.2188, 1.0, 0.1875, 1.0, 0.1875, 0.5, 0.1875, 0.5, 0.1875, 1.0, 0.1562, 1.0, 0.1562, 0.5, 0.1562, 0.5, 0.1562, 1.0, 0.125, 1.0, 0.125, 0.5, 0.125, 0.5, 0.125, 1.0, 0.09375, 1.0, 0.09375, 0.5, 0.09375, 0.5, 0.09375, 1.0, 0.0625, 1.0, 0.0625, 0.5, 0.0625, 0.5, 0.0625, 1.0, 0.03125, 1.0, 0.03125, 0.5, 0.03125, 0.5, 0.03125, 1.0, 0.0, 1.0, 0.0, 0.5, 0.75, 0.49, 0.7968, 0.4854, 0.8418, 0.4717, 0.8833, 0.4496, 0.9197, 0.4197, 0.9496, 0.3833, 0.9717, 0.3418, 0.9854, 0.2968, 0.99, 0.25, 0.9854, 0.2032, 0.9717, 0.1582, 0.9496, 0.1167, 0.9197, 0.08029, 0.8833, 0.05045, 0.8418, 0.02827, 0.7968, 0.01461, 0.75, 0.01, 0.7032, 0.01461, 0.6582, 0.02827, 0.6167, 0.05045, 0.5803, 0.08029, 0.5504, 0.1167, 0.5283, 0.1582, 0.5146, 0.2032, 0.51, 0.25, 0.5146, 0.2968, 0.5283, 0.3418, 0.5504, 0.3833, 0.5803, 0.4197, 0.6167, 0.4496, 0.6582, 0.4717, 0.7032, 0.4854, 0.8438, 1.0, 0.875, 1.0, 0.875, 1.0, 0.8438, 1.0, 0.6429, 1.001, 0.7024, 1.001, 0.7024, 1.001, 0.6429, 1.001, 0.1081, 1.001, 0.1675, 1.001, 0.1675, 1.001, 0.1081, 1.001, 0.03125, 1.0, 0.03125, 1.0, 0.03125, 1.0, 0.03125, 1.0, 0.0625, 1.0, 0.0625, 1.0, 0.0625, 1.0, 0.0625, 1.0, 0.8807, 1.001, 0.9401, 1.001, 0.9401, 1.001, 0.8807, 1.001, 0.3458, 1.001, 0.4052, 1.001, 0.4052, 1.001, 0.3458, 1.001, 0.125, 1.0, 0.1562, 1.0, 0.1562, 1.0, 0.125, 1.0, 0.8125, 1.0, 0.8438, 1.0, 0.8438, 1.0, 0.8125, 1.0, 0.5835, 1.001, 0.6429, 1.001, 0.6429, 1.001, 0.5835, 1.001, 0.04867, 1.001, 0.1081, 1.001, 0.1081, 1.001, 0.04867, 1.001, 0.9375, 1.0, 0.9688, 1.0, 0.9688, 1.0, 0.9375, 1.0, 0.8212, 1.001, 0.8807, 1.001, 0.8807, 1.001, 0.8212, 1.001, 0.2864, 1.001, 0.3458, 1.001, 0.3458, 1.001, 0.2864, 1.001, 0.09375, 1.0, 0.125, 1.0, 0.125, 1.0, 0.09375, 1.0, 0.7812, 1.0, 0.8125, 1.0, 0.8125, 1.0, 0.7812, 1.0, 0.5241, 1.001, 0.5835, 1.001, 0.5835, 1.001, 0.5241, 1.001, -0.01076, 1.001, 0.04867, 1.001, 0.04867, 1.001, -0.01076, 1.001, 0.9062, 1.0, 0.9375, 1.0, 0.9375, 1.0, 0.9062, 1.0, 0.7618, 1.001, 0.8212, 1.001, 0.8212, 1.001, 0.7618, 1.001, 0.227, 1.001, 0.2864, 1.001, 0.2864, 1.001, 0.227, 1.001, 0.0625, 1.0, 0.09375, 1.0, 0.09375, 1.0, 0.0625, 1.0, 0.75, 1.0, 0.7812, 1.0, 0.7812, 1.0, 0.75, 1.0, 0.4647, 1.001, 0.5241, 1.001, 0.5241, 1.001, 0.4647, 1.001, 0.1875, 1.0, 0.2188, 1.0, 0.2188, 1.0, 0.1875, 1.0, 0.875, 1.0, 0.9062, 1.0, 0.9062, 1.0, 0.875, 1.0, 0.7024, 1.001, 0.7618, 1.001, 0.7618, 1.001, 0.7024, 1.001, 0.1675, 1.001, 0.227, 1.001, 0.227, 1.001, 0.1675, 1.001, 0.03125, 1.0, 0.0625, 1.0, 0.0625, 1.0, 0.03125, 1.0, 0.9401, 1.001, 0.9995, 1.001, 0.9995, 1.001, 0.9401, 1.001, 0.4052, 1.001, 0.4647, 1.001, 0.4647, 1.001, 0.4052, 1.001, 0.1562, 1.0, 0.1875, 1.0, 0.1875, 1.0, 0.1562, 1.0, 0.7024, 1.001, 0.7618, 1.001, 0.7618, 1.001, 0.7024, 1.001, 0.1562, 1.0, 0.1875, 1.0, 0.1875, 1.0, 0.1562, 1.0, 0.6429, 1.001, 0.7024, 1.001, 0.7024, 1.001, 0.6429, 1.001, 0.75, 1.0, 0.7812, 1.0, 0.7812, 1.0, 0.75, 1.0, 0.125, 1.0, 0.1562, 1.0, 0.1562, 1.0, 0.125, 1.0, 0.5835, 1.001, 0.6429, 1.001, 0.6429, 1.001, 0.5835, 1.001, 0.9375, 1.0, 0.9688, 1.0, 0.9688, 1.0, 0.9375, 1.0, 0.09375, 1.0, 0.125, 1.0, 0.125, 1.0, 0.09375, 1.0, 0.5241, 1.001, 0.5835, 1.001, 0.5835, 1.001, 0.5241, 1.001, 0.9062, 1.0, 0.9375, 1.0, 0.9375, 1.0, 0.9062, 1.0, 0.0625, 1.0, 0.09375, 1.0, 0.09375, 1.0, 0.0625, 1.0, 0.4647, 1.001, 0.5241, 1.001, 0.5241, 1.001, 0.4647, 1.001, 0.875, 1.0, 0.9062, 1.0, 0.9062, 1.0, 0.875, 1.0, 0.03125, 1.0, 0.0625, 1.0, 0.0625, 1.0, 0.03125, 1.0, 0.4052, 1.001, 0.4647, 1.001, 0.4647, 1.001, 0.4052, 1.001, 0.8438, 1.0, 0.875, 1.0, 0.875, 1.0, 0.8438, 1.0, 0.7812, 1.0, 0.8125, 1.0, 0.8125, 1.0, 0.7812, 1.0, 0.3458, 1.001, 0.4052, 1.001, 0.4052, 1.001, 0.3458, 1.001, 0.8125, 1.0, 0.8438, 1.0, 0.8438, 1.0, 0.8125, 1.0, 0.2864, 1.001, 0.3458, 1.001, 0.3458, 1.001, 0.2864, 1.001, 0.7812, 1.0, 0.8125, 1.0, 0.8125, 1.0, 0.7812, 1.0, 0.227, 1.001, 0.2864, 1.001, 0.2864, 1.001, 0.227, 1.001, 0.75, 1.0, 0.7812, 1.0, 0.7812, 1.0, 0.75, 1.0, 0.1675, 1.001, 0.227, 1.001, 0.227, 1.001, 0.1675, 1.001, 0.9401, 1.001, 0.9995, 1.001, 0.9995, 1.001, 0.9401, 1.001, 0.1081, 1.001, 0.1675, 1.001, 0.1675, 1.001, 0.1081, 1.001, 0.8807, 1.001, 0.9401, 1.001, 0.9401, 1.001, 0.8807, 1.001, 0.04867, 1.001, 0.1081, 1.001, 0.1081, 1.001, 0.04867, 1.001, 0.8212, 1.001, 0.8807, 1.001, 0.8807, 1.001, 0.8212, 1.001, -0.01076, 1.001, 0.04867, 1.001, 0.04867, 1.001, -0.01076, 1.001, 0.7618, 1.001, 0.8212, 1.001, 0.8212, 1.001, 0.7618, 1.001, 0.1875, 1.0, 0.2188, 1.0, 0.2188, 1.0, 0.1875, 1.0, 0.5241, 1.001, 0.5835, 1.001, 0.5835, 1.001, 0.5241, 1.001, 0.9062, 1.0, 0.9375, 1.0, 0.9375, 1.0, 0.9062, 1.0, 0.0625, 1.0, 0.09375, 1.0, 0.09375, 1.0, 0.0625, 1.0, 0.4647, 1.001, 0.5241, 1.001, 0.5241, 1.001, 0.4647, 1.001, 0.875, 1.0, 0.9062, 1.0, 0.9062, 1.0, 0.875, 1.0, 0.03125, 1.0, 0.0625, 1.0, 0.0625, 1.0, 0.03125, 1.0, 0.4052, 1.001, 0.4647, 1.001, 0.4647, 1.001, 0.4052, 1.001, 0.8438, 1.0, 0.875, 1.0, 0.875, 1.0, 0.8438, 1.0, 0.8125, 1.0, 0.8438, 1.0, 0.8438, 1.0, 0.8125, 1.0, 0.3458, 1.001, 0.4052, 1.001, 0.4052, 1.001, 0.3458, 1.001, 0.8125, 1.0, 0.8438, 1.0, 0.8438, 1.0, 0.8125, 1.0, 0.2864, 1.001, 0.3458, 1.001, 0.3458, 1.001, 0.2864, 1.001, 0.7812, 1.0, 0.8125, 1.0, 0.8125, 1.0, 0.7812, 1.0, 0.227, 1.001, 0.2864, 1.001, 0.2864, 1.001, 0.227, 1.001, 0.75, 1.0, 0.7812, 1.0, 0.7812, 1.0, 0.75, 1.0, 0.1675, 1.001, 0.227, 1.001, 0.227, 1.001, 0.1675, 1.001, 0.9401, 1.001, 0.9995, 1.001, 0.9995, 1.001, 0.9401, 1.001, 0.1081, 1.001, 0.1675, 1.001, 0.1675, 1.001, 0.1081, 1.001, 0.8807, 1.001, 0.9401, 1.001, 0.9401, 1.001, 0.8807, 1.001, 0.04867, 1.001, 0.1081, 1.001, 0.1081, 1.001, 0.04867, 1.001, 0.8212, 1.001, 0.8807, 1.001, 0.8807, 1.001, 0.8212, 1.001, 0.2188, 1.0, 0.25, 1.0, 0.25, 1.0, 0.2188, 1.0, 0.7618, 1.001, 0.8212, 1.001, 0.8212, 1.001, 0.7618, 1.001, 0.1875, 1.0, 0.2188, 1.0, 0.2188, 1.0, 0.1875, 1.0, 0.7024, 1.001, 0.7618, 1.001, 0.7618, 1.001, 0.7024, 1.001, 0.1562, 1.0, 0.1875, 1.0, 0.1875, 1.0, 0.1562, 1.0, 0.6429, 1.001, 0.7024, 1.001, 0.7024, 1.001, 0.6429, 1.001, 0.0, 0.0, 0.0, 0.0, 0.0, 0.0, 0.0, 0.0, 0.125, 1.0, 0.1562, 1.0, 0.1562, 1.0, 0.125, 1.0, 0.5835, 1.001, 0.6429, 1.001, 0.6429, 1.001, 0.5835, 1.001, 0.9375, 1.0, 0.9688, 1.0, 0.9688, 1.0, 0.9375, 1.0, 0.09375, 1.0, 0.125, 1.0, 0.125, 1.0, 0.09375, 1.0, 0.3458, 1.001, 0.4052, 1.001, 0.4052, 1.001, 0.3458, 1.001, 0.8125, 1.0, 0.8438, 1.0, 0.8438, 1.0, 0.8125, 1.0, 0.2864, 1.001, 0.3458, 1.001, 0.3458, 1.001, 0.2864, 1.001, 0.7812, 1.0, 0.8125, 1.0, 0.8125, 1.0, 0.7812, 1.0, 0.227, 1.001, 0.2864, 1.001, 0.2864, 1.001, 0.227, 1.001, 0.75, 1.0, 0.7812, 1.0, 0.7812, 1.0, 0.75, 1.0, 0.1675, 1.001, 0.227, 1.001, 0.227, 1.001, 0.1675, 1.001, 0.9401, 1.001, 0.9995, 1.001, 0.9995, 1.001, 0.9401, 1.001, 0.1081, 1.001, 0.1675, 1.001, 0.1675, 1.001, 0.1081, 1.001, 0.8807, 1.001, 0.9401, 1.001, 0.9401, 1.001, 0.8807, 1.001, 0.04867, 1.001, 0.1081, 1.001, 0.1081, 1.001, 0.04867, 1.001, 0.8212, 1.001, 0.8807, 1.001, 0.8807, 1.001, 0.8212, 1.001, 0.2188, 1.0, 0.25, 1.0, 0.25, 1.0, 0.2188, 1.0, 0.7618, 1.001, 0.8212, 1.001, 0.8212, 1.001, 0.7618, 1.001, 0.1875, 1.0, 0.2188, 1.0, 0.2188, 1.0, 0.1875, 1.0, 0.7024, 1.001, 0.7618, 1.001, 0.7618, 1.001, 0.7024, 1.001, 0.1562, 1.0, 0.1875, 1.0, 0.1875, 1.0, 0.1562, 1.0, 0.6429, 1.001, 0.7024, 1.001, 0.7024, 1.001, 0.6429, 1.001, 0.8438, 1.0, 0.875, 1.0, 0.875, 1.0, 0.8438, 1.0, 0.125, 1.0, 0.1562, 1.0, 0.1562, 1.0, 0.125, 1.0, 0.5835, 1.001, 0.6429, 1.001, 0.6429, 1.001, 0.5835, 1.001, 0.9375, 1.0, 0.9688, 1.0, 0.9688, 1.0, 0.9375, 1.0, 0.09375, 1.0, 0.125, 1.0, 0.125, 1.0, 0.09375, 1.0, 0.5241, 1.001, 0.5835, 1.001, 0.5835, 1.001, 0.5241, 1.001, 0.9062, 1.0, 0.9375, 1.0, 0.9375, 1.0, 0.9062, 1.0, 0.0625, 1.0, 0.09375, 1.0, 0.09375, 1.0, 0.0625, 1.0, 0.4647, 1.001, 0.5241, 1.001, 0.5241, 1.001, 0.4647, 1.001, 0.875, 1.0, 0.9062, 1.0, 0.9062, 1.0, 0.875, 1.0, 0.03125, 1.0, 0.0625, 1.0, 0.0625, 1.0, 0.03125, 1.0, 0.4052, 1.001, 0.4647, 1.001, 0.4647, 1.001, 0.4052, 1.001, 0.8438, 1.0, 0.875, 1.0, 0.875, 1.0, 0.8438, 1.0, 0.0, 0.0, 0.0, 0.0, 0.0, 0.0, 0.0, 0.0, 0.1675, 1.001, 0.227, 1.001, 0.227, 1.001, 0.1675, 1.001, 0.9401, 1.001, 0.9995, 1.001, 0.9995, 1.001, 0.9401, 1.001, 0.1081, 1.001, 0.1675, 1.001, 0.1675, 1.001, 0.1081, 1.001, 0.8807, 1.001, 0.9401, 1.001, 0.9401, 1.001, 0.8807, 1.001, 0.04867, 1.001, 0.1081, 1.001, 0.1081, 1.001, 0.04867, 1.001, 0.8212, 1.001, 0.8807, 1.001, 0.8807, 1.001, 0.8212, 1.001, -0.01076, 1.001, 0.04867, 1.001, 0.04867, 1.001, -0.01076, 1.001, 0.7618, 1.001, 0.8212, 1.001, 0.8212, 1.001, 0.7618, 1.001, 0.1875, 1.0, 0.2188, 1.0, 0.2188, 1.0, 0.1875, 1.0, 0.7024, 1.001, 0.7618, 1.001, 0.7618, 1.001, 0.7024, 1.001, 0.1562, 1.0, 0.1875, 1.0, 0.1875, 1.0, 0.1562, 1.0, 0.6429, 1.001, 0.7024, 1.001, 0.7024, 1.001, 0.6429, 1.001, 0.9375, 1.0, 0.9375, 1.0, 0.9375, 1.0, 0.9375, 1.0, 0.125, 1.0, 0.1562, 1.0, 0.1562, 1.0, 0.125, 1.0, 0.5835, 1.001, 0.6429, 1.001, 0.6429, 1.001, 0.5835, 1.001, 0.9375, 1.0, 0.9688, 1.0, 0.9688, 1.0, 0.9375, 1.0, 0.09375, 1.0, 0.125, 1.0, 0.125, 1.0, 0.09375, 1.0, 0.5241, 1.001, 0.5835, 1.001, 0.5835, 1.001, 0.5241, 1.001, 0.9062, 1.0, 0.9375, 1.0, 0.9375, 1.0, 0.9062, 1.0, 0.0625, 1.0, 0.09375, 1.0, 0.09375, 1.0, 0.0625, 1.0, 0.4647, 1.001, 0.5241, 1.001, 0.5241, 1.001, 0.4647, 1.001, 0.875, 1.0, 0.9062, 1.0, 0.9062, 1.0, 0.875, 1.0, 0.03125, 1.0, 0.0625, 1.0, 0.0625, 1.0, 0.03125, 1.0, 0.4052, 1.001, 0.4647, 1.001, 0.4647, 1.001, 0.4052, 1.001, 0.8438, 1.0, 0.875, 1.0, 0.875, 1.0, 0.8438, 1.0, 0.875, 1.0, 0.9062, 1.0, 0.9062, 1.0, 0.875, 1.0, 0.3458, 1.001, 0.4052, 1.001, 0.4052, 1.001, 0.3458, 1.001, 0.8125, 1.0, 0.8438, 1.0, 0.8438, 1.0, 0.8125, 1.0, 0.2864, 1.001, 0.3458, 1.001, 0.3458, 1.001, 0.2864, 1.001, 0.7812, 1.0, 0.8125, 1.0, 0.8125, 1.0, 0.7812, 1.0, 0.227, 1.001, 0.2864, 1.001, 0.2864, 1.001, 0.227, 1.001, 0.75, 1.0, 0.7812, 1.0, 0.7812, 1.0, 0.75, 1.0, 0.2188, 1.0, 0.25, 1.0, 0.25, 1.0, 0.2188, 1.0, 0.7618, 1.001, 0.8212, 1.001, 0.8212, 1.001, 0.7618, 1.001, 0.1875, 1.0, 0.2188, 1.0, 0.2188, 1.0, 0.1875, 1.0, 0.7024, 1.001, 0.7618, 1.001, 0.7618, 1.001, 0.7024, 1.001, 0.1562, 1.0, 0.1875, 1.0, 0.1875, 1.0, 0.1562, 1.0, 0.6429, 1.001, 0.7024, 1.001, 0.7024, 1.001, 0.6429, 1.001, 0.0, 0.0, 0.0, 0.0, 0.0, 0.0, 0.0, 0.0, 0.125, 1.0, 0.1562, 1.0, 0.1562, 1.0, 0.125, 1.0, 0.5835, 1.001, 0.6429, 1.001, 0.6429, 1.001, 0.5835, 1.001, 0.9375, 1.0, 0.9688, 1.0, 0.9688, 1.0, 0.9375, 1.0, 0.09375, 1.0, 0.125, 1.0, 0.125, 1.0, 0.09375, 1.0, 0.5241, 1.001, 0.5835, 1.001, 0.5835, 1.001, 0.5241, 1.001, 0.9062, 1.0, 0.9375, 1.0, 0.9375, 1.0, 0.9062, 1.0, 0.0625, 1.0, 0.09375, 1.0, 0.09375, 1.0, 0.0625, 1.0, 0.4647, 1.001, 0.5241, 1.001, 0.5241, 1.001, 0.4647, 1.001, 0.875, 1.0, 0.9062, 1.0, 0.9062, 1.0, 0.875, 1.0, 0.03125, 1.0, 0.0625, 1.0, 0.0625, 1.0, 0.03125, 1.0, 0.4052, 1.001, 0.4647, 1.001, 0.4647, 1.001, 0.4052, 1.001, 0.8438, 1.0, 0.875, 1.0, 0.875, 1.0, 0.8438, 1.0, 0.0, 1.0, 0.03125, 1.0, 0.03125, 1.0, 0.0, 1.0, 0.3458, 1.001, 0.4052, 1.001, 0.4052, 1.001, 0.3458, 1.001, 0.8125, 1.0, 0.8438, 1.0, 0.8438, 1.0, 0.8125, 1.0, 0.2864, 1.001, 0.3458, 1.001, 0.3458, 1.001, 0.2864, 1.001, 0.7812, 1.0, 0.8125, 1.0, 0.8125, 1.0, 0.7812, 1.0, 0.227, 1.001, 0.2864, 1.001, 0.2864, 1.001, 0.227, 1.001, 0.75, 1.0, 0.7812, 1.0, 0.7812, 1.0, 0.75, 1.0, 0.1675, 1.001, 0.227, 1.001, 0.227, 1.001, 0.1675, 1.001, 0.9401, 1.001, 0.9995, 1.001, 0.9995, 1.001, 0.9401, 1.001, 0.1081, 1.001, 0.1675, 1.001, 0.1675, 1.001, 0.1081, 1.001, 0.8807, 1.001, 0.9401, 1.001, 0.9401, 1.001, 0.8807, 1.001, 0.04867, 1.001, 0.1081, 1.001, 0.1081, 1.001, 0.04867, 1.001, 0.8212, 1.001, 0.8807, 1.001, 0.8807, 1.001, 0.8212, 1.001, 0.03125, 1.0, 0.03125, 1.0, 0.03125, 1.0, 0.03125, 1.0, 0.125, 1.0, 0.1562, 1.0, 0.1562, 1.0, 0.125, 1.0, 0.5835, 1.001, 0.6429, 1.001, 0.6429, 1.001, 0.5835, 1.001, 0.9375, 1.0, 0.9688, 1.0, 0.9688, 1.0, 0.9375, 1.0, 0.09375, 1.0, 0.125, 1.0, 0.125, 1.0, 0.09375, 1.0, 0.5241, 1.001, 0.5835, 1.001, 0.5835, 1.001, 0.5241, 1.001, 0.9062, 1.0, 0.9375, 1.0, 0.9375, 1.0, 0.9062, 1.0, 0.0625, 1.0, 0.09375, 1.0, 0.09375, 1.0, 0.0625, 1.0, 0.4647, 1.001, 0.5241, 1.001, 0.5241, 1.001, 0.4647, 1.001, 0.875, 1.0, 0.9062, 1.0, 0.9062, 1.0, 0.875, 1.0, 0.03125, 1.0, 0.0625, 1.0, 0.0625, 1.0, 0.03125, 1.0, 0.4052, 1.001, 0.4647, 1.001, 0.4647, 1.001, 0.4052, 1.001, 0.8438, 1.0, 0.875, 1.0, 0.875, 1.0, 0.8438, 1.0, 0.0, 0.0, 0.0, 0.0, 0.0, 0.0, 0.0, 0.0, 0.3458, 1.001, 0.4052, 1.001, 0.4052, 1.001, 0.3458, 1.001, 0.8125, 1.0, 0.8438, 1.0, 0.8438, 1.0, 0.8125, 1.0, 0.2864, 1.001, 0.3458, 1.001, 0.3458, 1.001, 0.2864, 1.001, 0.7812, 1.0, 0.8125, 1.0, 0.8125, 1.0, 0.7812, 1.0, 0.227, 1.001, 0.2864, 1.001, 0.2864, 1.001, 0.227, 1.001, 0.75, 1.0, 0.7812, 1.0, 0.7812, 1.0, 0.75, 1.0, 0.1675, 1.001, 0.227, 1.001, 0.227, 1.001, 0.1675, 1.001, 0.9401, 1.001, 0.9995, 1.001, 0.9995, 1.001, 0.9401, 1.001, 0.1081, 1.001, 0.1675, 1.001, 0.1675, 1.001, 0.1081, 1.001, 0.8807, 1.001, 0.9401, 1.001, 0.9401, 1.001, 0.8807, 1.001, 0.04867, 1.001, 0.1081, 1.001, 0.1081, 1.001, 0.04867, 1.001, 0.8212, 1.001, 0.8807, 1.001, 0.8807, 1.001, 0.8212, 1.001, 0.2188, 1.0, 0.25, 1.0, 0.25, 1.0, 0.2188, 1.0, 0.7618, 1.001, 0.8212, 1.001, 0.8212, 1.001, 0.7618, 1.001, 0.1875, 1.0, 0.2188, 1.0, 0.2188, 1.0, 0.1875, 1.0, 0.7024, 1.001, 0.7618, 1.001, 0.7618, 1.001, 0.7024, 1.001, 0.1562, 1.0, 0.1875, 1.0, 0.1875, 1.0, 0.1562, 1.0, 0.6429, 1.001, 0.7024, 1.001, 0.7024, 1.001, 0.6429, 1.001, 0.875, 1.0, 0.9062, 1.0, 0.9062, 1.0, 0.875, 1.0, 0.03125, 1.0, 0.0625, 1.0, 0.0625, 1.0, 0.03125, 1.0, 0.4052, 1.001, 0.4647, 1.001, 0.4647, 1.001, 0.4052, 1.001, 0.8438, 1.0, 0.875, 1.0, 0.875, 1.0, 0.8438, 1.0, 0.09375, 1.0, 0.125, 1.0, 0.125, 1.0, 0.09375, 1.0, 0.3458, 1.001, 0.4052, 1.001, 0.4052, 1.001, 0.3458, 1.001, 0.8125, 1.0, 0.8438, 1.0, 0.8438, 1.0, 0.8125, 1.0, 0.2864, 1.001, 0.3458, 1.001, 0.3458, 1.001, 0.2864, 1.001, 0.7812, 1.0, 0.8125, 1.0, 0.8125, 1.0, 0.7812, 1.0, 0.227, 1.001, 0.2864, 1.001, 0.2864, 1.001, 0.227, 1.001, 0.75, 1.0, 0.7812, 1.0, 0.7812, 1.0, 0.75, 1.0, 0.1675, 1.001, 0.227, 1.001, 0.227, 1.001, 0.1675, 1.001, 0.7188, 1.0, 0.75, 1.0, 0.75, 1.0, 0.7188, 1.0, 0.1081, 1.001, 0.1675, 1.001, 0.1675, 1.001, 0.1081, 1.001, 0.8807, 1.001, 0.9401, 1.001, 0.9401, 1.001, 0.8807, 1.001, 0.04867, 1.001, 0.1081, 1.001, 0.1081, 1.001, 0.04867, 1.001, 0.8212, 1.001, 0.8807, 1.001, 0.8807, 1.001, 0.8212, 1.001, 0.2188, 1.0, 0.25, 1.0, 0.25, 1.0, 0.2188, 1.0, 0.7618, 1.001, 0.8212, 1.001, 0.8212, 1.001, 0.7618, 1.001, 0.1875, 1.0, 0.2188, 1.0, 0.2188, 1.0, 0.1875, 1.0, 0.7024, 1.001, 0.7618, 1.001, 0.7618, 1.001, 0.7024, 1.001, 0.1562, 1.0, 0.1875, 1.0, 0.1875, 1.0, 0.1562, 1.0, 0.6429, 1.001, 0.7024, 1.001, 0.7024, 1.001, 0.6429, 1.001, 0.0625, 1.0, 0.0625, 1.0, 0.0625, 1.0, 0.0625, 1.0, 0.125, 1.0, 0.1562, 1.0, 0.1562, 1.0, 0.125, 1.0, 0.5835, 1.001, 0.6429, 1.001, 0.6429, 1.001, 0.5835, 1.001, 0.9375, 1.0, 0.9688, 1.0, 0.9688, 1.0, 0.9375, 1.0, 0.09375, 1.0, 0.125, 1.0, 0.125, 1.0, 0.09375, 1.0, 0.5241, 1.001, 0.5835, 1.001, 0.5835, 1.001, 0.5241, 1.001, 0.9062, 1.0, 0.9375, 1.0, 0.9375, 1.0, 0.9062, 1.0, 0.0625, 1.0, 0.09375, 1.0, 0.09375, 1.0, 0.0625, 1.0, 0.4647, 1.001, 0.5241, 1.001, 0.5241, 1.001, 0.4647, 1.001, 0.7812, 1.0, 0.8125, 1.0, 0.8125, 1.0, 0.7812, 1.0, 0.227, 1.001, 0.2864, 1.001, 0.2864, 1.001, 0.227, 1.001, 0.75, 1.0, 0.7812, 1.0, 0.7812, 1.0, 0.75, 1.0, 0.1675, 1.001, 0.227, 1.001, 0.227, 1.001, 0.1675, 1.001, 0.7188, 1.0, 0.75, 1.0, 0.75, 1.0, 0.7188, 1.0, 0.1081, 1.001, 0.1675, 1.001, 0.1675, 1.001, 0.1081, 1.001, 0.8807, 1.001, 0.9401, 1.001, 0.9401, 1.001, 0.8807, 1.001, 0.04867, 1.001, 0.1081, 1.001, 0.1081, 1.001, 0.04867, 1.001, 0.8212, 1.001, 0.8807, 1.001, 0.8807, 1.001, 0.8212, 1.001, 0.2188, 1.0, 0.25, 1.0, 0.25, 1.0, 0.2188, 1.0, 0.7618, 1.001, 0.8212, 1.001, 0.8212, 1.001, 0.7618, 1.001, 0.1875, 1.0, 0.2188, 1.0, 0.2188, 1.0, 0.1875, 1.0, 0.7024, 1.001, 0.7618, 1.001, 0.7618, 1.001, 0.7024, 1.001, 0.1562, 1.0, 0.1875, 1.0, 0.1875, 1.0, 0.1562, 1.0, 0.6429, 1.001, 0.7024, 1.001, 0.7024, 1.001, 0.6429, 1.001, 0.9688, 1.0, 0.9688, 1.0, 0.9688, 1.0, 0.9688, 1.0, 0.125, 1.0, 0.1562, 1.0, 0.1562, 1.0, 0.125, 1.0, 0.5835, 1.001, 0.6429, 1.001, 0.6429, 1.001, 0.5835, 1.001, 0.9375, 1.0, 0.9688, 1.0, 0.9688, 1.0, 0.9375, 1.0, 0.09375, 1.0, 0.125, 1.0, 0.125, 1.0, 0.09375, 1.0, 0.5241, 1.001, 0.5835, 1.001, 0.5835, 1.001, 0.5241, 1.001, 0.9062, 1.0, 0.9375, 1.0, 0.9375, 1.0, 0.9062, 1.0, 0.0625, 1.0, 0.09375, 1.0, 0.09375, 1.0, 0.0625, 1.0, 0.4647, 1.001, 0.5241, 1.001, 0.5241, 1.001, 0.4647, 1.001, 0.875, 1.0, 0.9062, 1.0, 0.9062, 1.0, 0.875, 1.0, 0.03125, 1.0, 0.0625, 1.0, 0.0625, 1.0, 0.03125, 1.0, 0.4052, 1.001, 0.4647, 1.001, 0.4647, 1.001, 0.4052, 1.001, 0.8438, 1.0, 0.875, 1.0, 0.875, 1.0, 0.8438, 1.0, 0.0, 0.0, 0.0, 0.0, 0.0, 0.0, 0.0, 0.0, 0.3458, 1.001, 0.4052, 1.001, 0.4052, 1.001, 0.3458, 1.001, 0.8125, 1.0, 0.8438, 1.0, 0.8438, 1.0, 0.8125, 1.0, 0.2864, 1.001, 0.3458, 1.001, 0.3458, 1.001, 0.2864, 1.001, 0.8807, 1.001, 0.9401, 1.001, 0.9401, 1.001, 0.8807, 1.001, 0.04867, 1.001, 0.1081, 1.001, 0.1081, 1.001, 0.04867, 1.001, 0.8212, 1.001, 0.8807, 1.001, 0.8807, 1.001, 0.8212, 1.001, 0.2188, 1.0, 0.25, 1.0, 0.25, 1.0, 0.2188, 1.0, 0.7618, 1.001, 0.8212, 1.001, 0.8212, 1.001, 0.7618, 1.001, 0.1875, 1.0, 0.2188, 1.0, 0.2188, 1.0, 0.1875, 1.0, 0.7024, 1.001, 0.7618, 1.001, 0.7618, 1.001, 0.7024, 1.001, 0.1562, 1.0, 0.1875, 1.0, 0.1875, 1.0, 0.1562, 1.0, 0.6429, 1.001, 0.7024, 1.001, 0.7024, 1.001, 0.6429, 1.001, 0.125, 1.0, 0.1562, 1.0, 0.1562, 1.0, 0.125, 1.0, 0.125, 1.0, 0.1562, 1.0, 0.1562, 1.0, 0.125, 1.0, 0.5835, 1.001, 0.6429, 1.001, 0.6429, 1.001, 0.5835, 1.001, 0.9688, 1.0, 0.9688, 1.0, 0.9688, 1.0, 0.9688, 1.0, 0.09375, 1.0, 0.125, 1.0, 0.125, 1.0, 0.09375, 1.0, 0.5241, 1.001, 0.5835, 1.001, 0.5835, 1.001, 0.5241, 1.001, 0.9062, 1.0, 0.9375, 1.0, 0.9375, 1.0, 0.9062, 1.0, 0.0625, 1.0, 0.09375, 1.0, 0.09375, 1.0, 0.0625, 1.0, 0.4647, 1.001, 0.5241, 1.001, 0.5241, 1.001, 0.4647, 1.001, 0.875, 1.0, 0.9062, 1.0, 0.9062, 1.0, 0.875, 1.0, 0.0, 0.0, 0.0, 0.0, 0.0, 0.0, 0.0, 0.0, 0.4052, 1.001, 0.4647, 1.001, 0.4647, 1.001, 0.4052, 1.001, 0.8438, 1.0, 0.875, 1.0, 0.875, 1.0, 0.8438, 1.0, 0.1562, 1.0, 0.1875, 1.0, 0.1875, 1.0, 0.1562, 1.0, 0.3458, 1.001, 0.4052, 1.001, 0.4052, 1.001, 0.3458, 1.001, 0.8125, 1.0, 0.8438, 1.0, 0.8438, 1.0, 0.8125, 1.0, 0.2864, 1.001, 0.3458, 1.001, 0.3458, 1.001, 0.2864, 1.001, 0.7812, 1.0, 0.8125, 1.0, 0.8125, 1.0, 0.7812, 1.0, 0.227, 1.001, 0.2864, 1.001, 0.2864, 1.001, 0.227, 1.001, 0.75, 1.0, 0.7812, 1.0, 0.7812, 1.0, 0.75, 1.0, 0.1675, 1.001, 0.227, 1.001, 0.227, 1.001, 0.1675, 1.001, 0.9401, 1.001, 0.9995, 1.001, 0.9995, 1.001, 0.9401, 1.001, 0.1081, 1.001, 0.1675, 1.001, 0.1675, 1.001, 0.1081, 1.001, 0.7024, 1.001, 0.7618, 1.001, 0.7618, 1.001, 0.7024, 1.001, 0.1562, 1.0, 0.1875, 1.0, 0.1875, 1.0, 0.1562, 1.0, 0.6429, 1.001, 0.7024, 1.001, 0.7024, 1.001, 0.6429, 1.001, 0.03125, 1.0, 0.03125, 1.0, 0.03125, 1.0, 0.03125, 1.0, 0.125, 1.0, 0.1562, 1.0, 0.1562, 1.0, 0.125, 1.0, 0.5835, 1.001, 0.6429, 1.001, 0.6429, 1.001, 0.5835, 1.001, 0.1875, 1.0, 0.2188, 1.0, 0.2188, 1.0, 0.1875, 1.0, 0.09375, 1.0, 0.125, 1.0, 0.125, 1.0, 0.09375, 1.0, 0.5241, 1.001, 0.5835, 1.001, 0.5835, 1.001, 0.5241, 1.001, 0.9062, 1.0, 0.9375, 1.0, 0.9375, 1.0, 0.9062, 1.0, 0.0625, 1.0, 0.09375, 1.0, 0.09375, 1.0, 0.0625, 1.0, 0.4647, 1.001, 0.5241, 1.001, 0.5241, 1.001, 0.4647, 1.001, 0.875, 1.0, 0.9062, 1.0, 0.9062, 1.0, 0.875, 1.0, 0.2188, 1.0, 0.25, 1.0, 0.25, 1.0, 0.2188, 1.0, 0.4052, 1.001, 0.4647, 1.001, 0.4647, 1.001, 0.4052, 1.001, 0.8438, 1.0, 0.875, 1.0, 0.875, 1.0, 0.8438, 1.0, 0.9375, 1.0, 0.9375, 1.0, 0.9375, 1.0, 0.9375, 1.0, 0.3458, 1.001, 0.4052, 1.001, 0.4052, 1.001, 0.3458, 1.001, 0.8125, 1.0, 0.8438, 1.0, 0.8438, 1.0, 0.8125, 1.0, 0.2864, 1.001, 0.3458, 1.001, 0.3458, 1.001, 0.2864, 1.001, 0.7812, 1.0, 0.8125, 1.0, 0.8125, 1.0, 0.7812, 1.0, 0.227, 1.001, 0.2864, 1.001, 0.2864, 1.001, 0.227, 1.001, 0.75, 1.0, 0.7812, 1.0, 0.7812, 1.0, 0.75, 1.0, 0.1675, 1.001, 0.227, 1.001, 0.227, 1.001, 0.1675, 1.001, 0.7188, 1.0, 0.75, 1.0, 0.75, 1.0, 0.7188, 1.0, 0.1081, 1.001, 0.1675, 1.001, 0.1675, 1.001, 0.1081, 1.001, 0.8807, 1.001, 0.9401, 1.001, 0.9401, 1.001, 0.8807, 1.001, 0.04867, 1.001, 0.1081, 1.001, 0.1081, 1.001, 0.04867, 1.001, 0.8212, 1.001, 0.8807, 1.001, 0.8807, 1.001, 0.8212, 1.001, 0.2188, 1.0, 0.25, 1.0, 0.25, 1.0, 0.2188, 1.0, 0.7618, 1.001, 0.8212, 1.001, 0.8212, 1.001, 0.7618, 1.001, 0.1875, 1.0, 0.2188, 1.0, 0.2188, 1.0, 0.1875, 1.0, 0.5241, 1.001, 0.5835, 1.001, 0.5835, 1.001, 0.5241, 1.001, 0.9688, 1.0, 0.9688, 1.0, 0.9688, 1.0, 0.9688, 1.0, 0.04867, 1.001, 0.1081, 1.001, 0.1081, 1.001, 0.04867, 1.001, 0.4647, 1.001, 0.5241, 1.001, 0.5241, 1.001, 0.4647, 1.001, 0.875, 1.0, 0.9062, 1.0, 0.9062, 1.0, 0.875, 1.0, 0.03125, 1.0, 0.03125, 1.0, 0.03125, 1.0, 0.03125, 1.0, 0.4052, 1.001, 0.4647, 1.001, 0.4647, 1.001, 0.4052, 1.001, 0.8438, 1.0, 0.875, 1.0, 0.875, 1.0, 0.8438, 1.0, 0.1081, 1.001, 0.1675, 1.001, 0.1675, 1.001, 0.1081, 1.001, 0.3458, 1.001, 0.4052, 1.001, 0.4052, 1.001, 0.3458, 1.001, 0.8125, 1.0, 0.8438, 1.0, 0.8438, 1.0, 0.8125, 1.0, 0.2864, 1.001, 0.3458, 1.001, 0.3458, 1.001, 0.2864, 1.001, 0.7812, 1.0, 0.8125, 1.0, 0.8125, 1.0, 0.7812, 1.0, 0.227, 1.001, 0.2864, 1.001, 0.2864, 1.001, 0.227, 1.001, 0.75, 1.0, 0.7812, 1.0, 0.7812, 1.0, 0.75, 1.0, 0.1675, 1.001, 0.227, 1.001, 0.227, 1.001, 0.1675, 1.001, 0.7188, 1.0, 0.75, 1.0, 0.75, 1.0, 0.7188, 1.0, 0.1081, 1.001, 0.1675, 1.001, 0.1675, 1.001, 0.1081, 1.001, 0.8807, 1.001, 0.9401, 1.001, 0.9401, 1.001, 0.8807, 1.001, 0.04867, 1.001, 0.1081, 1.001, 0.1081, 1.001, 0.04867, 1.001, 0.8212, 1.001, 0.8807, 1.001, 0.8807, 1.001, 0.8212, 1.001, 0.2188, 1.0, 0.25, 1.0, 0.25, 1.0, 0.2188, 1.0, 0.7618, 1.001, 0.8212, 1.001, 0.8212, 1.001, 0.7618, 1.001, 0.1875, 1.0, 0.2188, 1.0, 0.2188, 1.0, 0.1875, 1.0, 0.7024, 1.001, 0.7618, 1.001, 0.7618, 1.001, 0.7024, 1.001, 0.1562, 1.0, 0.1875, 1.0, 0.1875, 1.0, 0.1562, 1.0, 0.6429, 1.001, 0.7024, 1.001, 0.7024, 1.001, 0.6429, 1.001, 0.03125, 1.0, 0.0625, 1.0, 0.0625, 1.0, 0.03125, 1.0, 0.125, 1.0, 0.1562, 1.0, 0.1562, 1.0, 0.125, 1.0, 0.5835, 1.001, 0.6429, 1.001, 0.6429, 1.001, 0.5835, 1.001, 0.1675, 1.001, 0.227, 1.001, 0.227, 1.001, 0.1675, 1.001, 0.09375, 1.0, 0.125, 1.0, 0.125, 1.0, 0.09375, 1.0, 0.5, 1.0, 0.5312, 1.0, 0.5625, 1.0, 0.5938, 1.0, 0.625, 1.0, 0.6562, 1.0, 0.6875, 1.0, 0.7188, 1.0, 0.75, 1.0, 0.7812, 1.0, 0.8125, 1.0, 0.8438, 1.0, 0.875, 1.0, 0.9062, 1.0, 0.9062, 1.0, 0.0, 0.0, 0.9375, 1.0, 0.9375, 1.0, 0.9375, 1.0, 0.0, 0.0, 0.9688, 1.0, 0.9688, 1.0, 0.9688, 1.0, 0.9688, 1.0, 0.9688, 1.0, 0.9688, 1.0, 0.9688, 1.0, 0.9688, 1.0, 0.9688, 1.0, 0.9688, 1.0, 0.0, 0.0, 0.0, 1.0, 0.03125, 1.0, 0.03125, 1.0, 0.03125, 1.0, 0.03125, 1.0, 0.03125, 1.0, 0.03125, 1.0, 0.03125, 1.0, 0.03125, 1.0, 0.03125, 1.0, 0.03125, 1.0, 0.0, 0.0, 0.0625, 1.0, 0.0625, 1.0, 0.0625, 1.0, 0.0, 0.0, 0.09375, 1.0, 0.09375, 1.0, 0.125, 1.0, 0.1562, 1.0, 0.1875, 1.0, 0.2188, 1.0, 0.25, 1.0, 0.2812, 1.0, 0.3125, 1.0, 0.3438, 1.0, 0.375, 1.0, 0.4062, 1.0, 0.4375, 1.0, 0.4688, 1.0, 0.7188, 1.0, 0.75, 1.0, 0.75, 1.0, 0.7188, 1.0, 0.9062, 1.0, 0.9062, 1.0, 0.9062, 1.0, 0.9062, 1.0, 0.8807, 1.001, 0.9401, 1.001, 0.9401, 1.001, 0.8807, 1.001, 0.09375, 1.0, 0.09375, 1.0, 0.09375, 1.0, 0.09375, 1.0, 0.8212, 1.001, 0.8807, 1.001, 0.8807, 1.001, 0.8212, 1.001, 0.9688, 1.0, 0.9688, 1.0, 0.9688, 1.0, 0.9688, 1.0, 0.03125, 1.0, 0.03125, 1.0, 0.03125, 1.0, 0.03125, 1.0, 0.7618, 1.001, 0.8212, 1.001, 0.8212, 1.001, 0.7618, 1.001, 0.9688, 1.0, 0.9688, 1.0, 0.9688, 1.0, 0.9688, 1.0, 0.7024, 1.001, 0.7618, 1.001, 0.7618, 1.001, 0.7024, 1.001, 0.9688, 1.0, 0.9688, 1.0, 0.9688, 1.0, 0.9688, 1.0, 0.6429, 1.001, 0.7024, 1.001, 0.7024, 1.001, 0.6429, 1.001, 0.03125, 1.0, 0.03125, 1.0, 0.03125, 1.0, 0.03125, 1.0, 0.9688, 1.0, 1.0, 1.0, 1.0, 1.0, 0.9688, 1.0, 0.5835, 1.001, 0.6429, 1.001, 0.6429, 1.001, 0.5835, 1.001, 0.03125, 1.0, 0.03125, 1.0, 0.03125, 1.0, 0.03125, 1.0, 0.03125, 1.0, 0.03125, 1.0, 0.03125, 1.0, 0.03125, 1.0, 0.5241, 1.001, 0.5835, 1.001, 0.5835, 1.001, 0.5241, 1.001, 0.9688, 1.0, 0.9688, 1.0, 0.9688, 1.0, 0.9688, 1.0, 0.4647, 1.001, 0.5241, 1.001, 0.5241, 1.001, 0.4647, 1.001, 0.9688, 1.0, 0.9688, 1.0, 0.9688, 1.0, 0.9688, 1.0, 0.9062, 1.0, 0.9375, 1.0, 0.9375, 1.0, 0.9062, 1.0, 0.4052, 1.001, 0.4647, 1.001, 0.4647, 1.001, 0.4052, 1.001, 0.03125, 1.0, 0.03125, 1.0, 0.03125, 1.0, 0.03125, 1.0, 0.0625, 1.0, 0.09375, 1.0, 0.09375, 1.0, 0.0625, 1.0, 0.3458, 1.001, 0.4052, 1.001, 0.4052, 1.001, 0.3458, 1.001, 0.9688, 1.0, 0.9688, 1.0, 0.9688, 1.0, 0.9688, 1.0, 0.9375, 1.0, 0.9688, 1.0, 0.9688, 1.0, 0.9375, 1.0, 0.2864, 1.001, 0.3458, 1.001, 0.3458, 1.001, 0.2864, 1.001, 0.227, 1.001, 0.2864, 1.001, 0.2864, 1.001, 0.227, 1.001, 0.9688, 1.0, 0.0, 1.0, 0.03125, 1.0, 0.03125, 1.0, 0.03125, 1.0, 0.03125, 1.0, 0.03125, 1.0, 0.03125, 1.0, 0.03125, 1.0, 0.03125, 1.0, 0.03125, 1.0, 0.03125, 1.0, 0.0625, 1.0, 0.0625, 1.0, 0.0625, 1.0, 0.09375, 1.0, 0.09375, 1.0, 0.0625, 1.0, 0.03125, 1.0, 1.0, 1.0, 0.9688, 1.0, 0.9375, 1.0, 0.9062, 1.0, 0.9062, 1.0, 0.9375, 1.0, 0.9375, 1.0, 0.9375, 1.0, 0.9688, 1.0, 0.9688, 1.0, 0.9688, 1.0, 0.9688, 1.0, 0.9688, 1.0, 0.9688, 1.0, 0.9688, 1.0, 0.9688, 1.0, 0.9688, 1.0])
me_cylinder.materials.append(mat_watefall)
me_cylinder.update()

# ---- objects
ob_cylinder = bpy.data.objects.new('Cylinder', me_cylinder)

# ---- transforms, parenting, visibility, modifiers, constraints
ob_cylinder.location = (0.0, 0.0, 0.0)
ob_cylinder.scale = (0.4566, 0.4566, 0.4566)

# ---- collection membership
col_collection.objects.link(ob_cylinder)

# ---- scene / render settings (as saved in the file)
scene.frame_start = 1; scene.frame_end = 250; scene.frame_set(1)
scene.render.engine = 'BLENDER_EEVEE_NEXT'
bpy.context.view_layer.update()

# ---- added for rendering (the .blend has no active camera and no usable light): camera, sun
cam_auto = bpy.data.cameras.new('AutoCamera')
cam_auto.lens = 50.0
cam_auto.sensor_width = 36.0
cam_auto.clip_end = 1000.0
ob_auto_camera = bpy.data.objects.new('AutoCamera', cam_auto)
scene.collection.objects.link(ob_auto_camera)
ob_auto_camera.location = (3.28602, -3.57431, 2.49558)
ob_auto_camera.rotation_euler = (1.09748, -7.21219e-08, 0.694738)
scene.camera = ob_auto_camera
light_auto_sun = bpy.data.lights.new('AutoSun', 'SUN')
light_auto_sun.energy = 3.0
light_auto_sun.angle = 0.0523599
ob_auto_sun = bpy.data.objects.new('AutoSun', light_auto_sun)
scene.collection.objects.link(ob_auto_sun)
ob_auto_sun.rotation_euler = (0.872665, 0.174533, 0.523599)
bpy.context.view_layer.update()
